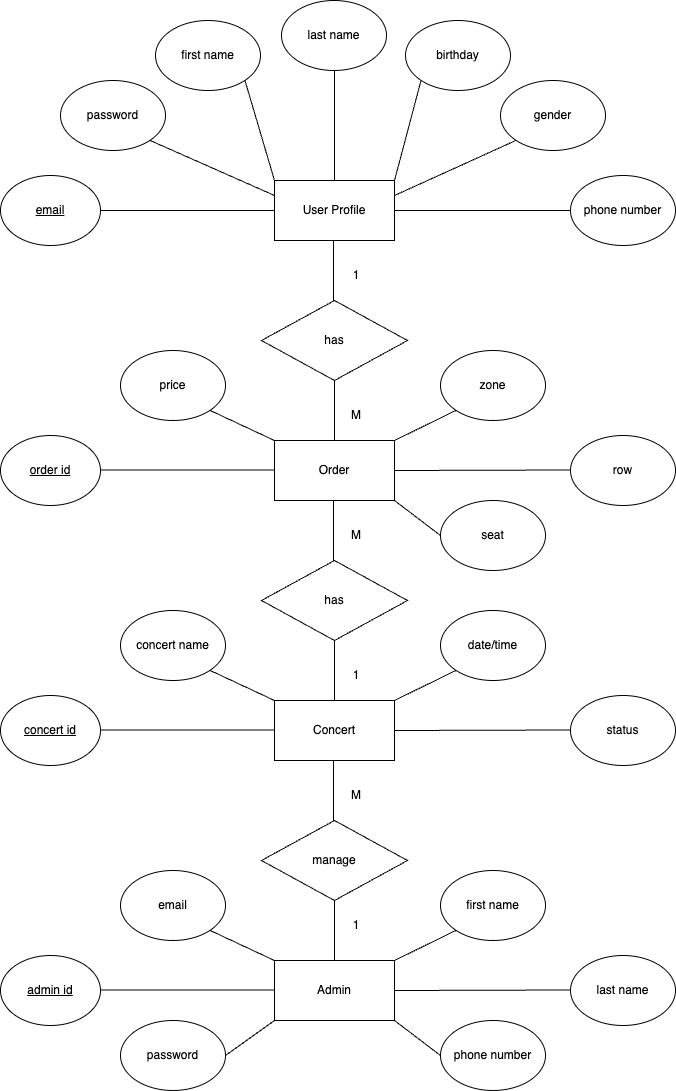

The diagram above was exported from draw.io. Its source (the exported page's mxGraphModel, read from the mxfile embedded in the PNG):
<mxGraphModel dx="1194" dy="610" grid="1" gridSize="10" guides="1" tooltips="1" connect="1" arrows="1" fold="1" page="1" pageScale="1" pageWidth="827" pageHeight="1169" math="0" shadow="0">
  <root>
    <mxCell id="0" />
    <mxCell id="1" parent="0" />
    <mxCell id="hHVPiEstg26De039EkEz-1" value="User Profile" style="rounded=0;whiteSpace=wrap;html=1;" vertex="1" parent="1">
      <mxGeometry x="354" y="210" width="120" height="60" as="geometry" />
    </mxCell>
    <mxCell id="hHVPiEstg26De039EkEz-2" value="Order" style="rounded=0;whiteSpace=wrap;html=1;" vertex="1" parent="1">
      <mxGeometry x="354" y="470" width="120" height="60" as="geometry" />
    </mxCell>
    <mxCell id="hHVPiEstg26De039EkEz-3" value="Concert" style="rounded=0;whiteSpace=wrap;html=1;" vertex="1" parent="1">
      <mxGeometry x="354" y="730" width="120" height="60" as="geometry" />
    </mxCell>
    <mxCell id="hHVPiEstg26De039EkEz-4" value="Admin" style="rounded=0;whiteSpace=wrap;html=1;" vertex="1" parent="1">
      <mxGeometry x="354" y="990" width="120" height="60" as="geometry" />
    </mxCell>
    <mxCell id="hHVPiEstg26De039EkEz-5" value="&lt;u&gt;email&lt;/u&gt;" style="ellipse;whiteSpace=wrap;html=1;" vertex="1" parent="1">
      <mxGeometry x="80" y="205" width="100" height="70" as="geometry" />
    </mxCell>
    <mxCell id="hHVPiEstg26De039EkEz-6" value="password" style="ellipse;whiteSpace=wrap;html=1;" vertex="1" parent="1">
      <mxGeometry x="140" y="110" width="105" height="70" as="geometry" />
    </mxCell>
    <mxCell id="hHVPiEstg26De039EkEz-7" value="first name" style="ellipse;whiteSpace=wrap;html=1;" vertex="1" parent="1">
      <mxGeometry x="235" y="50" width="105" height="70" as="geometry" />
    </mxCell>
    <mxCell id="hHVPiEstg26De039EkEz-8" value="last name" style="ellipse;whiteSpace=wrap;html=1;" vertex="1" parent="1">
      <mxGeometry x="361" y="30" width="105" height="70" as="geometry" />
    </mxCell>
    <mxCell id="hHVPiEstg26De039EkEz-9" value="birthday" style="ellipse;whiteSpace=wrap;html=1;" vertex="1" parent="1">
      <mxGeometry x="485" y="50" width="105" height="70" as="geometry" />
    </mxCell>
    <mxCell id="hHVPiEstg26De039EkEz-10" value="gender" style="ellipse;whiteSpace=wrap;html=1;" vertex="1" parent="1">
      <mxGeometry x="580" y="110" width="105" height="70" as="geometry" />
    </mxCell>
    <mxCell id="hHVPiEstg26De039EkEz-11" value="phone number" style="ellipse;whiteSpace=wrap;html=1;" vertex="1" parent="1">
      <mxGeometry x="650" y="205" width="105" height="70" as="geometry" />
    </mxCell>
    <mxCell id="hHVPiEstg26De039EkEz-13" value="" style="endArrow=none;html=1;rounded=0;exitX=1;exitY=0.5;exitDx=0;exitDy=0;entryX=0;entryY=0.5;entryDx=0;entryDy=0;" edge="1" parent="1" source="hHVPiEstg26De039EkEz-5" target="hHVPiEstg26De039EkEz-1">
      <mxGeometry width="50" height="50" relative="1" as="geometry">
        <mxPoint x="380" y="290" as="sourcePoint" />
        <mxPoint x="360" y="240" as="targetPoint" />
      </mxGeometry>
    </mxCell>
    <mxCell id="hHVPiEstg26De039EkEz-14" value="" style="endArrow=none;html=1;rounded=0;exitX=1;exitY=0.5;exitDx=0;exitDy=0;entryX=0;entryY=0.5;entryDx=0;entryDy=0;" edge="1" parent="1" source="hHVPiEstg26De039EkEz-1" target="hHVPiEstg26De039EkEz-11">
      <mxGeometry width="50" height="50" relative="1" as="geometry">
        <mxPoint x="380" y="290" as="sourcePoint" />
        <mxPoint x="430" y="240" as="targetPoint" />
      </mxGeometry>
    </mxCell>
    <mxCell id="hHVPiEstg26De039EkEz-15" value="" style="endArrow=none;html=1;rounded=0;entryX=0;entryY=0.25;entryDx=0;entryDy=0;exitX=1;exitY=1;exitDx=0;exitDy=0;" edge="1" parent="1" source="hHVPiEstg26De039EkEz-6" target="hHVPiEstg26De039EkEz-1">
      <mxGeometry width="50" height="50" relative="1" as="geometry">
        <mxPoint x="380" y="320" as="sourcePoint" />
        <mxPoint x="430" y="270" as="targetPoint" />
      </mxGeometry>
    </mxCell>
    <mxCell id="hHVPiEstg26De039EkEz-16" value="" style="endArrow=none;html=1;rounded=0;entryX=0;entryY=1;entryDx=0;entryDy=0;exitX=1;exitY=0.25;exitDx=0;exitDy=0;" edge="1" parent="1" source="hHVPiEstg26De039EkEz-1" target="hHVPiEstg26De039EkEz-10">
      <mxGeometry width="50" height="50" relative="1" as="geometry">
        <mxPoint x="219" y="190" as="sourcePoint" />
        <mxPoint x="364" y="235" as="targetPoint" />
      </mxGeometry>
    </mxCell>
    <mxCell id="hHVPiEstg26De039EkEz-17" value="" style="endArrow=none;html=1;rounded=0;entryX=0;entryY=0;entryDx=0;entryDy=0;exitX=1;exitY=1;exitDx=0;exitDy=0;" edge="1" parent="1" source="hHVPiEstg26De039EkEz-7" target="hHVPiEstg26De039EkEz-1">
      <mxGeometry width="50" height="50" relative="1" as="geometry">
        <mxPoint x="219" y="190" as="sourcePoint" />
        <mxPoint x="364" y="235" as="targetPoint" />
      </mxGeometry>
    </mxCell>
    <mxCell id="hHVPiEstg26De039EkEz-18" value="" style="endArrow=none;html=1;rounded=0;entryX=0.5;entryY=0;entryDx=0;entryDy=0;" edge="1" parent="1" target="hHVPiEstg26De039EkEz-1">
      <mxGeometry width="50" height="50" relative="1" as="geometry">
        <mxPoint x="414" y="100" as="sourcePoint" />
        <mxPoint x="444" y="200" as="targetPoint" />
      </mxGeometry>
    </mxCell>
    <mxCell id="hHVPiEstg26De039EkEz-19" value="" style="endArrow=none;html=1;rounded=0;entryX=1;entryY=0;entryDx=0;entryDy=0;exitX=0;exitY=1;exitDx=0;exitDy=0;" edge="1" parent="1" source="hHVPiEstg26De039EkEz-9" target="hHVPiEstg26De039EkEz-1">
      <mxGeometry width="50" height="50" relative="1" as="geometry">
        <mxPoint x="424" y="110" as="sourcePoint" />
        <mxPoint x="424" y="220" as="targetPoint" />
      </mxGeometry>
    </mxCell>
    <mxCell id="hHVPiEstg26De039EkEz-20" value="has" style="rhombus;whiteSpace=wrap;html=1;" vertex="1" parent="1">
      <mxGeometry x="341" y="330" width="146" height="80" as="geometry" />
    </mxCell>
    <mxCell id="hHVPiEstg26De039EkEz-22" value="" style="endArrow=none;html=1;rounded=0;" edge="1" parent="1">
      <mxGeometry width="50" height="50" relative="1" as="geometry">
        <mxPoint x="413" y="270" as="sourcePoint" />
        <mxPoint x="413" y="330" as="targetPoint" />
      </mxGeometry>
    </mxCell>
    <mxCell id="hHVPiEstg26De039EkEz-23" value="" style="endArrow=none;html=1;rounded=0;" edge="1" parent="1">
      <mxGeometry width="50" height="50" relative="1" as="geometry">
        <mxPoint x="414" y="410" as="sourcePoint" />
        <mxPoint x="414" y="470" as="targetPoint" />
      </mxGeometry>
    </mxCell>
    <mxCell id="hHVPiEstg26De039EkEz-24" value="" style="endArrow=none;html=1;rounded=0;" edge="1" parent="1">
      <mxGeometry width="50" height="50" relative="1" as="geometry">
        <mxPoint x="413" y="530" as="sourcePoint" />
        <mxPoint x="413" y="590" as="targetPoint" />
      </mxGeometry>
    </mxCell>
    <mxCell id="hHVPiEstg26De039EkEz-25" value="has" style="rhombus;whiteSpace=wrap;html=1;" vertex="1" parent="1">
      <mxGeometry x="341" y="590" width="146" height="80" as="geometry" />
    </mxCell>
    <mxCell id="hHVPiEstg26De039EkEz-26" value="" style="endArrow=none;html=1;rounded=0;" edge="1" parent="1">
      <mxGeometry width="50" height="50" relative="1" as="geometry">
        <mxPoint x="414" y="670" as="sourcePoint" />
        <mxPoint x="414" y="730" as="targetPoint" />
      </mxGeometry>
    </mxCell>
    <mxCell id="hHVPiEstg26De039EkEz-27" value="" style="endArrow=none;html=1;rounded=0;" edge="1" parent="1">
      <mxGeometry width="50" height="50" relative="1" as="geometry">
        <mxPoint x="413" y="790" as="sourcePoint" />
        <mxPoint x="413" y="850" as="targetPoint" />
      </mxGeometry>
    </mxCell>
    <mxCell id="hHVPiEstg26De039EkEz-28" value="manage" style="rhombus;whiteSpace=wrap;html=1;" vertex="1" parent="1">
      <mxGeometry x="341" y="850" width="146" height="80" as="geometry" />
    </mxCell>
    <mxCell id="hHVPiEstg26De039EkEz-29" value="" style="endArrow=none;html=1;rounded=0;" edge="1" parent="1">
      <mxGeometry width="50" height="50" relative="1" as="geometry">
        <mxPoint x="414" y="930" as="sourcePoint" />
        <mxPoint x="414" y="990" as="targetPoint" />
      </mxGeometry>
    </mxCell>
    <mxCell id="hHVPiEstg26De039EkEz-30" value="&lt;u&gt;order id&lt;/u&gt;" style="ellipse;whiteSpace=wrap;html=1;" vertex="1" parent="1">
      <mxGeometry x="80" y="465" width="100" height="70" as="geometry" />
    </mxCell>
    <mxCell id="hHVPiEstg26De039EkEz-31" value="price" style="ellipse;whiteSpace=wrap;html=1;" vertex="1" parent="1">
      <mxGeometry x="200" y="380" width="105" height="70" as="geometry" />
    </mxCell>
    <mxCell id="hHVPiEstg26De039EkEz-32" value="phone number" style="ellipse;whiteSpace=wrap;html=1;" vertex="1" parent="1">
      <mxGeometry x="520" y="1050" width="105" height="70" as="geometry" />
    </mxCell>
    <mxCell id="hHVPiEstg26De039EkEz-33" value="row" style="ellipse;whiteSpace=wrap;html=1;" vertex="1" parent="1">
      <mxGeometry x="650" y="465" width="105" height="70" as="geometry" />
    </mxCell>
    <mxCell id="hHVPiEstg26De039EkEz-34" value="zone" style="ellipse;whiteSpace=wrap;html=1;" vertex="1" parent="1">
      <mxGeometry x="520" y="380" width="105" height="70" as="geometry" />
    </mxCell>
    <mxCell id="hHVPiEstg26De039EkEz-35" value="" style="endArrow=none;html=1;rounded=0;entryX=0;entryY=0;entryDx=0;entryDy=0;exitX=1;exitY=1;exitDx=0;exitDy=0;" edge="1" parent="1" source="hHVPiEstg26De039EkEz-31" target="hHVPiEstg26De039EkEz-2">
      <mxGeometry width="50" height="50" relative="1" as="geometry">
        <mxPoint x="235" y="460" as="sourcePoint" />
        <mxPoint x="360" y="515" as="targetPoint" />
      </mxGeometry>
    </mxCell>
    <mxCell id="hHVPiEstg26De039EkEz-36" value="" style="endArrow=none;html=1;rounded=0;entryX=0;entryY=1;entryDx=0;entryDy=0;exitX=1;exitY=0;exitDx=0;exitDy=0;" edge="1" parent="1" source="hHVPiEstg26De039EkEz-2" target="hHVPiEstg26De039EkEz-34">
      <mxGeometry width="50" height="50" relative="1" as="geometry">
        <mxPoint x="474" y="460" as="sourcePoint" />
        <mxPoint x="539" y="490" as="targetPoint" />
      </mxGeometry>
    </mxCell>
    <mxCell id="hHVPiEstg26De039EkEz-37" value="" style="endArrow=none;html=1;rounded=0;exitX=1;exitY=0.5;exitDx=0;exitDy=0;entryX=0;entryY=0.5;entryDx=0;entryDy=0;" edge="1" parent="1">
      <mxGeometry width="50" height="50" relative="1" as="geometry">
        <mxPoint x="180" y="499.5" as="sourcePoint" />
        <mxPoint x="354" y="499.5" as="targetPoint" />
      </mxGeometry>
    </mxCell>
    <mxCell id="hHVPiEstg26De039EkEz-38" value="" style="endArrow=none;html=1;rounded=0;exitX=1;exitY=0.5;exitDx=0;exitDy=0;entryX=0;entryY=0.5;entryDx=0;entryDy=0;" edge="1" parent="1" source="hHVPiEstg26De039EkEz-2">
      <mxGeometry width="50" height="50" relative="1" as="geometry">
        <mxPoint x="476" y="499.5" as="sourcePoint" />
        <mxPoint x="650" y="499.5" as="targetPoint" />
      </mxGeometry>
    </mxCell>
    <mxCell id="hHVPiEstg26De039EkEz-39" value="" style="endArrow=none;html=1;rounded=0;entryX=0;entryY=0.5;entryDx=0;entryDy=0;exitX=1;exitY=1;exitDx=0;exitDy=0;" edge="1" parent="1" target="hHVPiEstg26De039EkEz-32">
      <mxGeometry width="50" height="50" relative="1" as="geometry">
        <mxPoint x="474" y="1050" as="sourcePoint" />
        <mxPoint x="546" y="970" as="targetPoint" />
      </mxGeometry>
    </mxCell>
    <mxCell id="hHVPiEstg26De039EkEz-41" value="&lt;u&gt;concert id&lt;/u&gt;" style="ellipse;whiteSpace=wrap;html=1;" vertex="1" parent="1">
      <mxGeometry x="80" y="725" width="100" height="70" as="geometry" />
    </mxCell>
    <mxCell id="hHVPiEstg26De039EkEz-42" value="concert name" style="ellipse;whiteSpace=wrap;html=1;" vertex="1" parent="1">
      <mxGeometry x="200" y="640" width="105" height="70" as="geometry" />
    </mxCell>
    <mxCell id="hHVPiEstg26De039EkEz-43" value="status" style="ellipse;whiteSpace=wrap;html=1;" vertex="1" parent="1">
      <mxGeometry x="650" y="725" width="105" height="70" as="geometry" />
    </mxCell>
    <mxCell id="hHVPiEstg26De039EkEz-44" value="date/time" style="ellipse;whiteSpace=wrap;html=1;" vertex="1" parent="1">
      <mxGeometry x="520" y="640" width="105" height="70" as="geometry" />
    </mxCell>
    <mxCell id="hHVPiEstg26De039EkEz-45" value="" style="endArrow=none;html=1;rounded=0;entryX=0;entryY=0;entryDx=0;entryDy=0;exitX=1;exitY=1;exitDx=0;exitDy=0;" edge="1" parent="1" source="hHVPiEstg26De039EkEz-42">
      <mxGeometry width="50" height="50" relative="1" as="geometry">
        <mxPoint x="235" y="720" as="sourcePoint" />
        <mxPoint x="354" y="730" as="targetPoint" />
      </mxGeometry>
    </mxCell>
    <mxCell id="hHVPiEstg26De039EkEz-46" value="" style="endArrow=none;html=1;rounded=0;entryX=0;entryY=1;entryDx=0;entryDy=0;exitX=1;exitY=0;exitDx=0;exitDy=0;" edge="1" parent="1" target="hHVPiEstg26De039EkEz-44">
      <mxGeometry width="50" height="50" relative="1" as="geometry">
        <mxPoint x="474" y="730" as="sourcePoint" />
        <mxPoint x="539" y="750" as="targetPoint" />
      </mxGeometry>
    </mxCell>
    <mxCell id="hHVPiEstg26De039EkEz-47" value="" style="endArrow=none;html=1;rounded=0;exitX=1;exitY=0.5;exitDx=0;exitDy=0;entryX=0;entryY=0.5;entryDx=0;entryDy=0;" edge="1" parent="1">
      <mxGeometry width="50" height="50" relative="1" as="geometry">
        <mxPoint x="180" y="759.5" as="sourcePoint" />
        <mxPoint x="354" y="759.5" as="targetPoint" />
      </mxGeometry>
    </mxCell>
    <mxCell id="hHVPiEstg26De039EkEz-48" value="" style="endArrow=none;html=1;rounded=0;exitX=1;exitY=0.5;exitDx=0;exitDy=0;entryX=0;entryY=0.5;entryDx=0;entryDy=0;" edge="1" parent="1">
      <mxGeometry width="50" height="50" relative="1" as="geometry">
        <mxPoint x="474" y="760" as="sourcePoint" />
        <mxPoint x="650" y="759.5" as="targetPoint" />
      </mxGeometry>
    </mxCell>
    <mxCell id="hHVPiEstg26De039EkEz-49" value="&lt;u&gt;admin id&lt;/u&gt;" style="ellipse;whiteSpace=wrap;html=1;" vertex="1" parent="1">
      <mxGeometry x="80" y="985" width="100" height="70" as="geometry" />
    </mxCell>
    <mxCell id="hHVPiEstg26De039EkEz-50" value="email" style="ellipse;whiteSpace=wrap;html=1;" vertex="1" parent="1">
      <mxGeometry x="200" y="900" width="105" height="70" as="geometry" />
    </mxCell>
    <mxCell id="hHVPiEstg26De039EkEz-51" value="last name" style="ellipse;whiteSpace=wrap;html=1;" vertex="1" parent="1">
      <mxGeometry x="650" y="985" width="105" height="70" as="geometry" />
    </mxCell>
    <mxCell id="hHVPiEstg26De039EkEz-52" value="first name" style="ellipse;whiteSpace=wrap;html=1;" vertex="1" parent="1">
      <mxGeometry x="520" y="900" width="105" height="70" as="geometry" />
    </mxCell>
    <mxCell id="hHVPiEstg26De039EkEz-53" value="" style="endArrow=none;html=1;rounded=0;entryX=0;entryY=0;entryDx=0;entryDy=0;exitX=1;exitY=1;exitDx=0;exitDy=0;" edge="1" parent="1" source="hHVPiEstg26De039EkEz-50">
      <mxGeometry width="50" height="50" relative="1" as="geometry">
        <mxPoint x="235" y="980" as="sourcePoint" />
        <mxPoint x="354" y="990" as="targetPoint" />
      </mxGeometry>
    </mxCell>
    <mxCell id="hHVPiEstg26De039EkEz-54" value="" style="endArrow=none;html=1;rounded=0;entryX=0;entryY=1;entryDx=0;entryDy=0;exitX=1;exitY=0;exitDx=0;exitDy=0;" edge="1" parent="1" target="hHVPiEstg26De039EkEz-52">
      <mxGeometry width="50" height="50" relative="1" as="geometry">
        <mxPoint x="474" y="990" as="sourcePoint" />
        <mxPoint x="539" y="1010" as="targetPoint" />
      </mxGeometry>
    </mxCell>
    <mxCell id="hHVPiEstg26De039EkEz-55" value="" style="endArrow=none;html=1;rounded=0;exitX=1;exitY=0.5;exitDx=0;exitDy=0;entryX=0;entryY=0.5;entryDx=0;entryDy=0;" edge="1" parent="1">
      <mxGeometry width="50" height="50" relative="1" as="geometry">
        <mxPoint x="180" y="1019.5" as="sourcePoint" />
        <mxPoint x="354" y="1019.5" as="targetPoint" />
      </mxGeometry>
    </mxCell>
    <mxCell id="hHVPiEstg26De039EkEz-56" value="" style="endArrow=none;html=1;rounded=0;exitX=1;exitY=0.5;exitDx=0;exitDy=0;entryX=0;entryY=0.5;entryDx=0;entryDy=0;" edge="1" parent="1">
      <mxGeometry width="50" height="50" relative="1" as="geometry">
        <mxPoint x="474" y="1020" as="sourcePoint" />
        <mxPoint x="650" y="1019.5" as="targetPoint" />
      </mxGeometry>
    </mxCell>
    <mxCell id="hHVPiEstg26De039EkEz-57" value="seat" style="ellipse;whiteSpace=wrap;html=1;" vertex="1" parent="1">
      <mxGeometry x="520" y="530" width="105" height="70" as="geometry" />
    </mxCell>
    <mxCell id="hHVPiEstg26De039EkEz-58" value="" style="endArrow=none;html=1;rounded=0;entryX=0;entryY=0.5;entryDx=0;entryDy=0;exitX=1;exitY=1;exitDx=0;exitDy=0;" edge="1" parent="1" target="hHVPiEstg26De039EkEz-57">
      <mxGeometry width="50" height="50" relative="1" as="geometry">
        <mxPoint x="474" y="530" as="sourcePoint" />
        <mxPoint x="546" y="450" as="targetPoint" />
      </mxGeometry>
    </mxCell>
    <mxCell id="hHVPiEstg26De039EkEz-59" value="password" style="ellipse;whiteSpace=wrap;html=1;" vertex="1" parent="1">
      <mxGeometry x="200" y="1050" width="105" height="70" as="geometry" />
    </mxCell>
    <mxCell id="hHVPiEstg26De039EkEz-60" value="" style="endArrow=none;html=1;rounded=0;entryX=0;entryY=1;entryDx=0;entryDy=0;exitX=1;exitY=0.5;exitDx=0;exitDy=0;" edge="1" parent="1" source="hHVPiEstg26De039EkEz-59" target="hHVPiEstg26De039EkEz-4">
      <mxGeometry width="50" height="50" relative="1" as="geometry">
        <mxPoint x="299" y="970" as="sourcePoint" />
        <mxPoint x="364" y="1000" as="targetPoint" />
      </mxGeometry>
    </mxCell>
    <mxCell id="hHVPiEstg26De039EkEz-63" value="1" style="text;html=1;strokeColor=none;fillColor=none;align=center;verticalAlign=middle;whiteSpace=wrap;rounded=0;" vertex="1" parent="1">
      <mxGeometry x="406" y="290" width="60" height="30" as="geometry" />
    </mxCell>
    <mxCell id="hHVPiEstg26De039EkEz-64" value="M" style="text;html=1;strokeColor=none;fillColor=none;align=center;verticalAlign=middle;whiteSpace=wrap;rounded=0;" vertex="1" parent="1">
      <mxGeometry x="406" y="430" width="60" height="30" as="geometry" />
    </mxCell>
    <mxCell id="hHVPiEstg26De039EkEz-65" value="M" style="text;html=1;strokeColor=none;fillColor=none;align=center;verticalAlign=middle;whiteSpace=wrap;rounded=0;" vertex="1" parent="1">
      <mxGeometry x="406" y="550" width="60" height="30" as="geometry" />
    </mxCell>
    <mxCell id="hHVPiEstg26De039EkEz-66" value="1" style="text;html=1;strokeColor=none;fillColor=none;align=center;verticalAlign=middle;whiteSpace=wrap;rounded=0;" vertex="1" parent="1">
      <mxGeometry x="406" y="690" width="60" height="30" as="geometry" />
    </mxCell>
    <mxCell id="hHVPiEstg26De039EkEz-67" value="1" style="text;html=1;strokeColor=none;fillColor=none;align=center;verticalAlign=middle;whiteSpace=wrap;rounded=0;" vertex="1" parent="1">
      <mxGeometry x="406" y="940" width="60" height="30" as="geometry" />
    </mxCell>
    <mxCell id="hHVPiEstg26De039EkEz-68" value="M" style="text;html=1;strokeColor=none;fillColor=none;align=center;verticalAlign=middle;whiteSpace=wrap;rounded=0;" vertex="1" parent="1">
      <mxGeometry x="406" y="810" width="60" height="30" as="geometry" />
    </mxCell>
  </root>
</mxGraphModel>